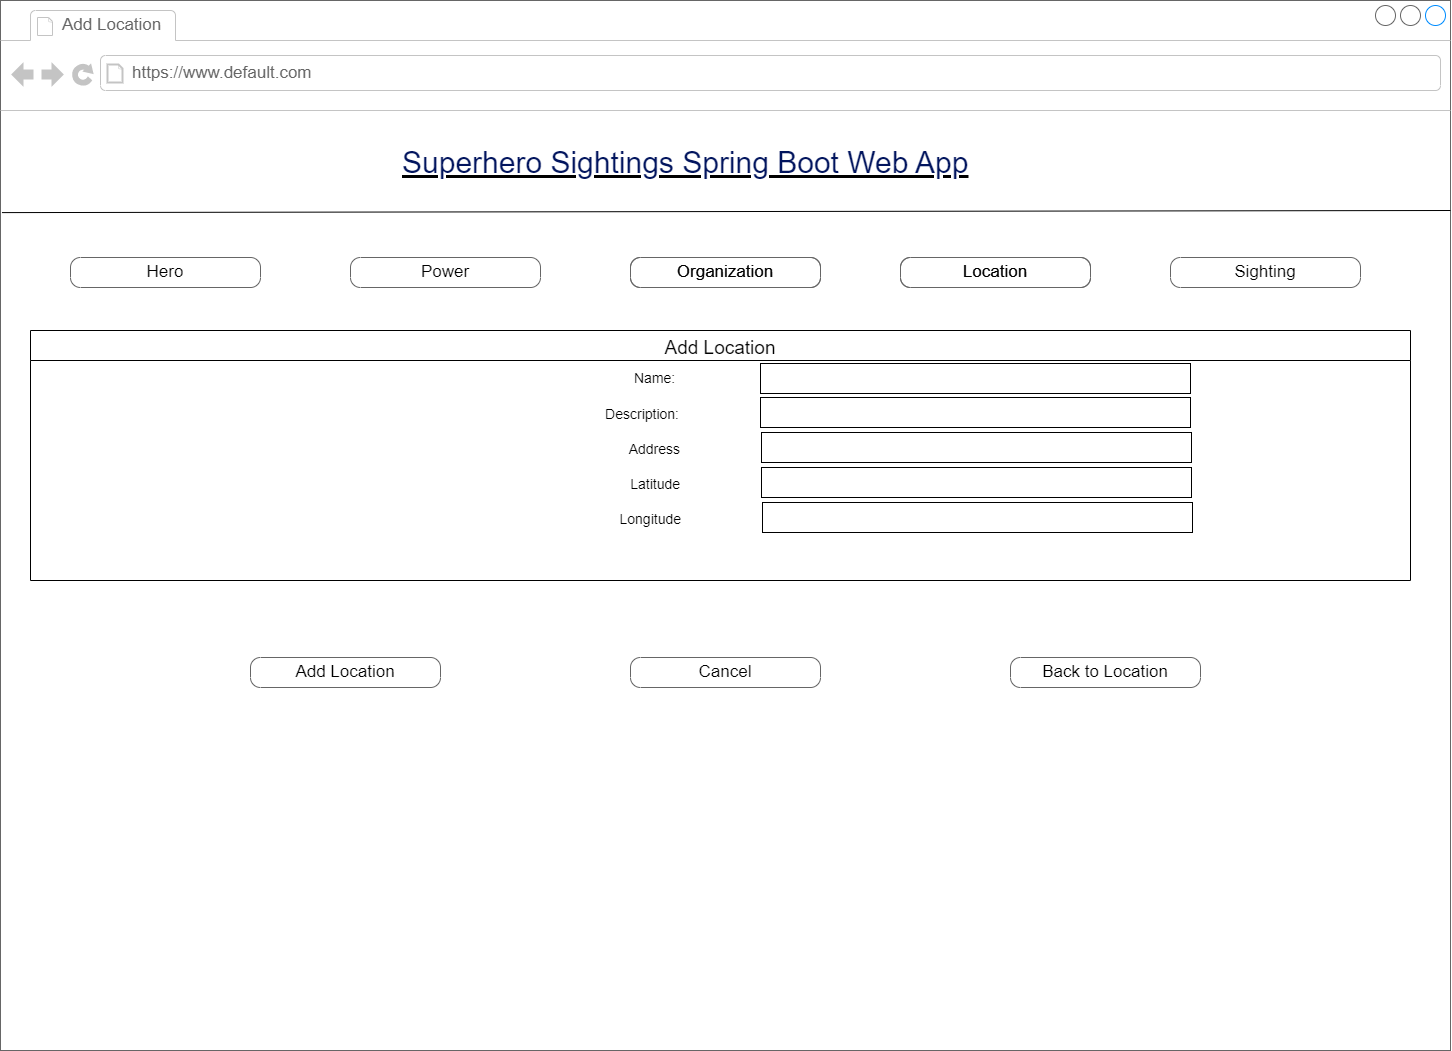

The diagram above was exported from draw.io. Its source (the exported page's mxGraphModel, read from the mxfile embedded in the PNG):
<mxGraphModel dx="1038" dy="528" grid="1" gridSize="10" guides="1" tooltips="1" connect="1" arrows="1" fold="1" page="1" pageScale="1" pageWidth="1100" pageHeight="850" background="none" math="0" shadow="0">
  <root>
    <object label="" id="0">
      <mxCell />
    </object>
    <mxCell id="1" parent="0" />
    <mxCell id="7026571954dc6520-1" value="" style="strokeWidth=1;shadow=0;dashed=0;align=left;html=1;shape=mxgraph.mockup.containers.browserWindow;rSize=0;strokeColor=#666666;mainText=,;recursiveResize=0;rounded=0;labelBackgroundColor=none;fontFamily=Verdana;fontSize=12" parent="1" vertex="1">
      <mxGeometry x="250" y="10" width="1450" height="1050" as="geometry" />
    </mxCell>
    <mxCell id="7026571954dc6520-2" value="Add Location" style="strokeWidth=1;shadow=0;dashed=0;align=center;html=1;shape=mxgraph.mockup.containers.anchor;fontSize=17;fontColor=#666666;align=left;" parent="7026571954dc6520-1" vertex="1">
      <mxGeometry x="60" y="12" width="150" height="26" as="geometry" />
    </mxCell>
    <mxCell id="7026571954dc6520-3" value="https://www.default.com" style="strokeWidth=1;shadow=0;dashed=0;align=center;html=1;shape=mxgraph.mockup.containers.anchor;rSize=0;fontSize=17;fontColor=#666666;align=left;" parent="7026571954dc6520-1" vertex="1">
      <mxGeometry x="130" y="60" width="250" height="26" as="geometry" />
    </mxCell>
    <mxCell id="7026571954dc6520-4" value="&lt;h2 style=&quot;box-sizing: border-box; margin-top: 0px; margin-bottom: 0.5rem; font-weight: 300; line-height: 1.2; font-size: 1.875rem; font-family: Arial, Helvetica, sans-serif; color: rgb(2, 21, 94); padding-top: 12px; padding-bottom: 0px; background-color: rgb(255, 255, 255);&quot; id=&quot;yui_3_17_2_1_1667340755161_39&quot;&gt;Superhero Sightings Spring Boot Web App&lt;/h2&gt;" style="text;html=1;points=[];align=left;verticalAlign=top;spacingTop=-4;fontSize=30;fontFamily=Verdana;fontStyle=4" parent="7026571954dc6520-1" vertex="1">
      <mxGeometry x="400" y="130" width="590" height="50" as="geometry" />
    </mxCell>
    <mxCell id="jvbijX7r-PZZ7w1VG2m_-4" value="" style="group" parent="7026571954dc6520-1" vertex="1" connectable="0">
      <mxGeometry x="70" y="257" width="1020" height="30" as="geometry" />
    </mxCell>
    <mxCell id="7026571954dc6520-18" value="Hero" style="strokeWidth=1;shadow=0;dashed=0;align=center;html=1;shape=mxgraph.mockup.buttons.button;strokeColor=#666666;mainText=;buttonStyle=round;fontSize=17;fontStyle=0;fillColor=none;whiteSpace=wrap;rounded=0;labelBackgroundColor=none;" parent="jvbijX7r-PZZ7w1VG2m_-4" vertex="1">
      <mxGeometry width="190" height="30" as="geometry" />
    </mxCell>
    <mxCell id="7026571954dc6520-19" value="Power" style="strokeWidth=1;shadow=0;dashed=0;align=center;html=1;shape=mxgraph.mockup.buttons.button;strokeColor=#666666;mainText=;buttonStyle=round;fontSize=17;fontStyle=0;fillColor=none;whiteSpace=wrap;rounded=0;labelBackgroundColor=none;" parent="jvbijX7r-PZZ7w1VG2m_-4" vertex="1">
      <mxGeometry x="280" width="190" height="30" as="geometry" />
    </mxCell>
    <mxCell id="jvbijX7r-PZZ7w1VG2m_-1" value="Organization" style="strokeWidth=1;shadow=0;dashed=0;align=center;html=1;shape=mxgraph.mockup.buttons.button;strokeColor=#666666;mainText=;buttonStyle=round;fontSize=17;fontStyle=0;fillColor=none;whiteSpace=wrap;rounded=0;labelBackgroundColor=none;" parent="jvbijX7r-PZZ7w1VG2m_-4" vertex="1">
      <mxGeometry x="560" width="190" height="30" as="geometry" />
    </mxCell>
    <mxCell id="jvbijX7r-PZZ7w1VG2m_-2" value="Location" style="strokeWidth=1;shadow=0;dashed=0;align=center;html=1;shape=mxgraph.mockup.buttons.button;strokeColor=#666666;mainText=;buttonStyle=round;fontSize=17;fontStyle=0;fillColor=none;whiteSpace=wrap;rounded=0;labelBackgroundColor=none;" parent="jvbijX7r-PZZ7w1VG2m_-4" vertex="1">
      <mxGeometry x="830" width="190" height="30" as="geometry" />
    </mxCell>
    <mxCell id="jvbijX7r-PZZ7w1VG2m_-3" value="Sighting" style="strokeWidth=1;shadow=0;dashed=0;align=center;html=1;shape=mxgraph.mockup.buttons.button;strokeColor=#666666;mainText=;buttonStyle=round;fontSize=17;fontStyle=0;fillColor=none;whiteSpace=wrap;rounded=0;labelBackgroundColor=none;" parent="7026571954dc6520-1" vertex="1">
      <mxGeometry x="1170" y="257" width="190" height="30" as="geometry" />
    </mxCell>
    <mxCell id="jvbijX7r-PZZ7w1VG2m_-9" value="Add Location" style="swimlane;fontStyle=0;childLayout=stackLayout;horizontal=1;startSize=30;horizontalStack=0;resizeParent=1;resizeParentMax=0;resizeLast=0;collapsible=1;marginBottom=0;fontSize=19;align=center;" parent="7026571954dc6520-1" vertex="1">
      <mxGeometry x="30" y="330" width="1380" height="250" as="geometry" />
    </mxCell>
    <mxCell id="jvbijX7r-PZZ7w1VG2m_-71" value="Back to Location" style="strokeWidth=1;shadow=0;dashed=0;align=center;html=1;shape=mxgraph.mockup.buttons.button;strokeColor=#666666;mainText=;buttonStyle=round;fontSize=17;fontStyle=0;fillColor=none;whiteSpace=wrap;rounded=0;labelBackgroundColor=none;" parent="7026571954dc6520-1" vertex="1">
      <mxGeometry x="1010" y="657" width="190" height="30" as="geometry" />
    </mxCell>
    <mxCell id="jvbijX7r-PZZ7w1VG2m_-80" value="" style="text;html=1;strokeColor=default;fillColor=none;align=left;verticalAlign=middle;whiteSpace=wrap;rounded=0;fontSize=14;fontStyle=0" parent="7026571954dc6520-1" vertex="1">
      <mxGeometry x="760" y="397" width="430" height="30" as="geometry" />
    </mxCell>
    <mxCell id="whRv7u4-3vXumY-xxJ-N-17" value="Add Location" style="strokeWidth=1;shadow=0;dashed=0;align=center;html=1;shape=mxgraph.mockup.buttons.button;strokeColor=#666666;mainText=;buttonStyle=round;fontSize=17;fontStyle=0;fillColor=none;whiteSpace=wrap;rounded=0;labelBackgroundColor=none;" parent="7026571954dc6520-1" vertex="1">
      <mxGeometry x="250" y="657" width="190" height="30" as="geometry" />
    </mxCell>
    <mxCell id="whRv7u4-3vXumY-xxJ-N-18" value="Organization" style="strokeWidth=1;shadow=0;dashed=0;align=center;html=1;shape=mxgraph.mockup.buttons.button;strokeColor=#666666;mainText=;buttonStyle=round;fontSize=17;fontStyle=0;fillColor=none;whiteSpace=wrap;rounded=0;labelBackgroundColor=none;" parent="7026571954dc6520-1" vertex="1">
      <mxGeometry x="630" y="257" width="190" height="30" as="geometry" />
    </mxCell>
    <mxCell id="whRv7u4-3vXumY-xxJ-N-19" value="Location" style="strokeWidth=1;shadow=0;dashed=0;align=center;html=1;shape=mxgraph.mockup.buttons.button;strokeColor=#666666;mainText=;buttonStyle=round;fontSize=17;fontStyle=0;fillColor=none;whiteSpace=wrap;rounded=0;labelBackgroundColor=none;" parent="7026571954dc6520-1" vertex="1">
      <mxGeometry x="900" y="257" width="190" height="30" as="geometry" />
    </mxCell>
    <mxCell id="cwm7OXe2fCaX7MLyg0e5-1" value="Cancel" style="strokeWidth=1;shadow=0;dashed=0;align=center;html=1;shape=mxgraph.mockup.buttons.button;strokeColor=#666666;mainText=;buttonStyle=round;fontSize=17;fontStyle=0;fillColor=none;whiteSpace=wrap;rounded=0;labelBackgroundColor=none;" parent="7026571954dc6520-1" vertex="1">
      <mxGeometry x="630" y="657" width="190" height="30" as="geometry" />
    </mxCell>
    <mxCell id="jvbijX7r-PZZ7w1VG2m_-5" value="" style="endArrow=none;html=1;rounded=0;exitX=0.001;exitY=0.202;exitDx=0;exitDy=0;exitPerimeter=0;entryX=1;entryY=0.2;entryDx=0;entryDy=0;entryPerimeter=0;" parent="1" source="7026571954dc6520-1" target="7026571954dc6520-1" edge="1">
      <mxGeometry width="50" height="50" relative="1" as="geometry">
        <mxPoint x="730" y="300" as="sourcePoint" />
        <mxPoint x="1640" y="312" as="targetPoint" />
      </mxGeometry>
    </mxCell>
    <mxCell id="jvbijX7r-PZZ7w1VG2m_-19" value="" style="text;html=1;align=left;verticalAlign=middle;whiteSpace=wrap;rounded=0;fontSize=14;fontStyle=0;strokeColor=default;" parent="1" vertex="1">
      <mxGeometry x="1010" y="373" width="430" height="30" as="geometry" />
    </mxCell>
    <mxCell id="jvbijX7r-PZZ7w1VG2m_-21" value="Name:&amp;nbsp;" style="text;html=1;strokeColor=none;fillColor=none;align=right;verticalAlign=middle;whiteSpace=wrap;rounded=0;fontSize=14;fontStyle=0" parent="1" vertex="1">
      <mxGeometry x="521" y="373" width="410" height="30" as="geometry" />
    </mxCell>
    <mxCell id="whRv7u4-3vXumY-xxJ-N-5" value="Description:" style="text;html=1;strokeColor=none;fillColor=none;align=right;verticalAlign=middle;whiteSpace=wrap;rounded=0;fontSize=14;fontStyle=0" parent="1" vertex="1">
      <mxGeometry x="521" y="409" width="410" height="30" as="geometry" />
    </mxCell>
    <mxCell id="7yuvlUl7FpDl1Sw_rHV5-3" value="" style="text;html=1;strokeColor=default;fillColor=none;align=left;verticalAlign=middle;whiteSpace=wrap;rounded=0;fontSize=14;fontStyle=0" parent="1" vertex="1">
      <mxGeometry x="1011" y="442" width="430" height="30" as="geometry" />
    </mxCell>
    <mxCell id="7yuvlUl7FpDl1Sw_rHV5-4" value="Address" style="text;html=1;strokeColor=none;fillColor=none;align=right;verticalAlign=middle;whiteSpace=wrap;rounded=0;fontSize=14;fontStyle=0" parent="1" vertex="1">
      <mxGeometry x="522" y="444" width="410" height="30" as="geometry" />
    </mxCell>
    <mxCell id="7yuvlUl7FpDl1Sw_rHV5-5" value="" style="text;html=1;strokeColor=default;fillColor=none;align=left;verticalAlign=middle;whiteSpace=wrap;rounded=0;fontSize=14;fontStyle=0" parent="1" vertex="1">
      <mxGeometry x="1011" y="477" width="430" height="30" as="geometry" />
    </mxCell>
    <mxCell id="7yuvlUl7FpDl1Sw_rHV5-6" value="Latitude" style="text;html=1;strokeColor=none;fillColor=none;align=right;verticalAlign=middle;whiteSpace=wrap;rounded=0;fontSize=14;fontStyle=0" parent="1" vertex="1">
      <mxGeometry x="522" y="479" width="410" height="30" as="geometry" />
    </mxCell>
    <mxCell id="7yuvlUl7FpDl1Sw_rHV5-7" value="" style="text;html=1;strokeColor=default;fillColor=none;align=left;verticalAlign=middle;whiteSpace=wrap;rounded=0;fontSize=14;fontStyle=0" parent="1" vertex="1">
      <mxGeometry x="1012" y="512" width="430" height="30" as="geometry" />
    </mxCell>
    <mxCell id="7yuvlUl7FpDl1Sw_rHV5-8" value="Longitude" style="text;html=1;strokeColor=none;fillColor=none;align=right;verticalAlign=middle;whiteSpace=wrap;rounded=0;fontSize=14;fontStyle=0" parent="1" vertex="1">
      <mxGeometry x="523" y="514" width="410" height="30" as="geometry" />
    </mxCell>
  </root>
</mxGraphModel>